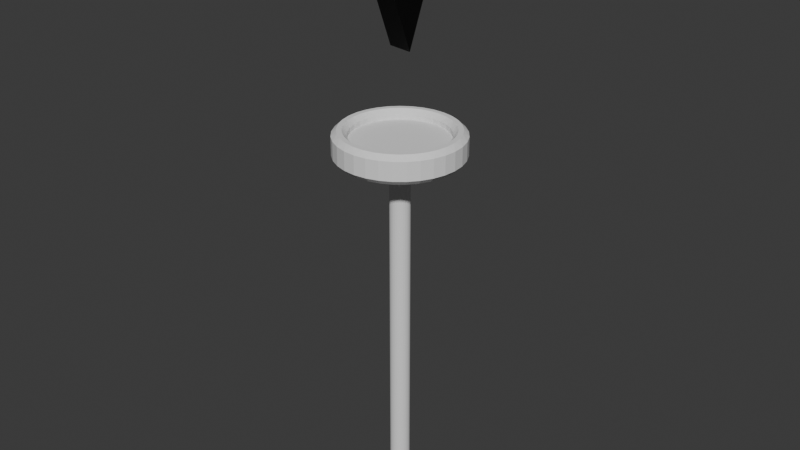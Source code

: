 # Source: diamond_sign.blend  (saved by Blender 4.0.36; exported with 4.5.12 LTS)
import bpy
from mathutils import Matrix  # noqa: F401  (used for matrix-valued properties, if any)

bpy.ops.wm.read_factory_settings(use_empty=True)
scene = bpy.context.scene
scene.name = 'Scene'

# ---- collections
col_collection = bpy.data.collections.new('Collection'); scene.collection.children.link(col_collection)

# ---- materials (node trees are filled in below, after node groups)
mat_material_001 = bpy.data.materials.new('Material.001')
mat_material_001.use_transparent_shadow = False

# ---- material node trees
mat_material_001.use_nodes = True; mat_material_001.node_tree.nodes.clear()
_N = mat_material_001.node_tree.nodes; _L = mat_material_001.node_tree.links
n0 = _N.new('ShaderNodeBsdfPrincipled'); n0.name = 'Principled BSDF'; n0.location = (10, 300)
n0.inputs[0].default_value = (0.0, 0.0, 0.0, 1.0)
n0.inputs[3].default_value = 1.45
n1 = _N.new('ShaderNodeOutputMaterial'); n1.name = 'Material Output'; n1.location = (300, 300)
_L.new(n0.outputs[0], n1.inputs[0])
n1.is_active_output = True

# ---- world
world_world = bpy.data.worlds.new('World'); scene.world = world_world
world_world.use_nodes = True; world_world.node_tree.nodes.clear()
_N = world_world.node_tree.nodes; _L = world_world.node_tree.links
n0 = _N.new('ShaderNodeOutputWorld'); n0.name = 'World Output'; n0.location = (300, 300)
n1 = _N.new('ShaderNodeBackground'); n1.name = 'Background'; n1.location = (10, 300)
n1.inputs[0].default_value = (0.05088, 0.05088, 0.05088, 1.0)
_L.new(n1.outputs[0], n0.inputs[0])
n0.is_active_output = True
world_world.color = (0.05088, 0.05088, 0.05088)
world_world.use_sun_shadow = False
world_world.sun_shadow_jitter_overblur = 0.0

# ---- meshes
me_cylinder = bpy.data.meshes.new('Cylinder')
me_cylinder.from_pydata([(0.0, 1.0, -1.678), (0.0, 1.0, 37.29), (0.1951, 0.9808, -1.678), (0.1951, 0.9808, 37.29), (0.3827, 0.9239, -1.678), (0.3827, 0.9239, 37.29), (0.5556, 0.8315, -1.678), (0.5556, 0.8315, 37.29), (0.7071, 0.7071, -1.678), (0.7071, 0.7071, 37.29), (0.8315, 0.5556, -1.678), (0.8315, 0.5556, 37.29), (0.9239, 0.3827, -1.678), (0.9239, 0.3827, 37.29), (0.9808, 0.1951, -1.678), (0.9808, 0.1951, 37.29), (1.0, 0.0, -1.678), (1.0, 0.0, 37.29), (0.9808, -0.1951, -1.678), (0.9808, -0.1951, 37.29), (0.9239, -0.3827, -1.678), (0.9239, -0.3827, 37.29), (0.8315, -0.5556, -1.678), (0.8315, -0.5556, 37.29), (0.7071, -0.7071, -1.678), (0.7071, -0.7071, 37.29), (0.5556, -0.8315, -1.678), (0.5556, -0.8315, 37.29), (0.3827, -0.9239, -1.678), (0.3827, -0.9239, 37.29), (0.1951, -0.9808, -1.678), (0.1951, -0.9808, 37.29), (0.0, -1.0, -1.678), (0.0, -1.0, 37.29), (-0.1951, -0.9808, -1.678), (-0.1951, -0.9808, 37.29), (-0.3827, -0.9239, -1.678), (-0.3827, -0.9239, 37.29), (-0.5556, -0.8315, -1.678), (-0.5556, -0.8315, 37.29), (-0.7071, -0.7071, -1.678), (-0.7071, -0.7071, 37.29), (-0.8315, -0.5556, -1.678), (-0.8315, -0.5556, 37.29), (-0.9239, -0.3827, -1.678), (-0.9239, -0.3827, 37.29), (-0.9808, -0.1951, -1.678), (-0.9808, -0.1951, 37.29), (-1.0, 0.0, -1.678), (-1.0, 0.0, 37.29), (-0.9808, 0.1951, -1.678), (-0.9808, 0.1951, 37.29), (-0.9239, 0.3827, -1.678), (-0.9239, 0.3827, 37.29), (-0.8315, 0.5556, -1.678), (-0.8315, 0.5556, 37.29), (-0.7071, 0.7071, -1.678), (-0.7071, 0.7071, 37.29), (-0.5556, 0.8315, -1.678), (-0.5556, 0.8315, 37.29), (-0.3827, 0.9239, -1.678), (-0.3827, 0.9239, 37.29), (-0.1951, 0.9808, -1.678), (-0.1951, 0.9808, 37.29), (1.539e-08, 6.248, 36.41), (1.219, 6.128, 36.41), (2.391, 5.772, 36.41), (3.471, 5.195, 36.41), (4.418, 4.418, 36.41), (5.195, 3.471, 36.41), (5.772, 2.391, 36.41), (6.128, 1.219, 36.41), (6.248, -4.924e-09, 36.41), (6.128, -1.219, 36.41), (5.772, -2.391, 36.41), (5.195, -3.471, 36.41), (4.418, -4.418, 36.41), (3.471, -5.195, 36.41), (2.391, -5.772, 36.41), (1.219, -6.128, 36.41), (1.539e-08, -6.248, 36.41), (-1.219, -6.128, 36.41), (-2.391, -5.772, 36.41), (-3.471, -5.195, 36.41), (-4.418, -4.418, 36.41), (-5.195, -3.471, 36.41), (-5.772, -2.391, 36.41), (-6.128, -1.219, 36.41), (-6.248, -4.924e-09, 36.41), (-6.128, 1.219, 36.41), (-5.772, 2.391, 36.41), (-5.195, 3.471, 36.41), (-4.418, 4.418, 36.41), (-3.471, 5.195, 36.41), (-2.391, 5.772, 36.41), (-1.219, 6.128, 36.41), (1.881e-08, 5.763, 35.92), (1.124, 5.652, 35.92), (2.205, 5.324, 35.92), (3.201, 4.791, 35.92), (4.075, 4.075, 35.92), (4.791, 3.201, 35.92), (5.324, 2.205, 35.92), (5.652, 1.124, 35.92), (5.763, -9.832e-09, 35.92), (5.652, -1.124, 35.92), (5.324, -2.205, 35.92), (4.791, -3.201, 35.92), (4.075, -4.075, 35.92), (3.201, -4.791, 35.92), (2.205, -5.324, 35.92), (1.124, -5.652, 35.92), (1.148e-08, -5.763, 35.92), (-1.124, -5.652, 35.92), (-2.205, -5.324, 35.92), (-3.201, -4.791, 35.92), (-4.075, -4.075, 35.92), (-4.791, -3.201, 35.92), (-5.324, -2.205, 35.92), (-5.652, -1.124, 35.92), (-5.763, -2.502e-09, 35.92), (-5.652, 1.124, 35.92), (-5.324, 2.205, 35.92), (-4.791, 3.201, 35.92), (-4.075, 4.075, 35.92), (-3.201, 4.791, 35.92), (-2.205, 5.324, 35.92), (-1.124, 5.652, 35.92), (2.608e-08, 3.962, 35.42), (2.484e-08, 5.099, 35.65), (0.773, 3.886, 35.42), (0.9948, 5.001, 35.65), (1.516, 3.661, 35.42), (1.951, 4.711, 35.65), (2.201, 3.294, 35.42), (2.833, 4.24, 35.65), (2.802, 2.802, 35.42), (3.606, 3.606, 35.65), (3.294, 2.201, 35.42), (4.24, 2.833, 35.65), (3.661, 1.516, 35.42), (4.711, 1.951, 35.65), (3.886, 0.773, 35.42), (5.001, 0.9948, 35.65), (3.962, -1.863e-08, 35.42), (5.099, -1.67e-08, 35.65), (3.886, -0.773, 35.42), (5.001, -0.9948, 35.65), (3.661, -1.516, 35.42), (4.711, -1.951, 35.65), (3.294, -2.201, 35.42), (4.24, -2.833, 35.65), (2.802, -2.802, 35.42), (3.606, -3.606, 35.65), (2.201, -3.294, 35.42), (2.833, -4.24, 35.65), (1.516, -3.661, 35.42), (1.951, -4.711, 35.65), (0.773, -3.886, 35.42), (0.9948, -5.001, 35.65), (3.725e-09, -3.962, 35.42), (5.183e-09, -5.099, 35.65), (-0.773, -3.886, 35.42), (-0.9948, -5.001, 35.65), (-1.516, -3.661, 35.42), (-1.951, -4.711, 35.65), (-2.201, -3.294, 35.42), (-2.833, -4.24, 35.65), (-2.802, -2.802, 35.42), (-3.606, -3.606, 35.65), (-3.294, -2.201, 35.42), (-4.24, -2.833, 35.65), (-3.661, -1.516, 35.42), (-4.711, -1.951, 35.65), (-3.886, -0.773, 35.42), (-5.001, -0.9948, 35.65), (-3.962, 3.725e-09, 35.42), (-5.099, 2.958e-09, 35.65), (-3.886, 0.773, 35.42), (-5.001, 0.9948, 35.65), (-3.661, 1.516, 35.42), (-4.711, 1.951, 35.65), (-3.294, 2.201, 35.42), (-4.24, 2.833, 35.65), (-2.802, 2.802, 35.42), (-3.606, 3.606, 35.65), (-2.201, 3.294, 35.42), (-2.833, 4.24, 35.65), (-1.516, 3.661, 35.42), (-1.951, 4.711, 35.65), (-0.773, 3.886, 35.42), (-0.9948, 5.001, 35.65), (0.9339, 4.695, 37.79), (1.539e-08, 4.787, 37.79), (1.832, 4.423, 37.79), (2.66, 3.98, 37.79), (3.385, 3.385, 37.79), (3.98, 2.66, 37.79), (4.423, 1.832, 37.79), (4.695, 0.9339, 37.79), (4.787, -4.924e-09, 37.79), (4.695, -0.9339, 37.79), (4.423, -1.832, 37.79), (3.98, -2.66, 37.79), (3.385, -3.385, 37.79), (2.66, -3.98, 37.79), (1.832, -4.423, 37.79), (0.9339, -4.695, 37.79), (1.539e-08, -4.787, 37.79), (-0.9339, -4.695, 37.79), (-1.832, -4.423, 37.79), (-2.66, -3.98, 37.79), (-3.385, -3.385, 37.79), (-3.98, -2.66, 37.79), (-4.423, -1.832, 37.79), (-4.695, -0.9339, 37.79), (-4.787, -4.924e-09, 37.79), (-4.695, 0.9339, 37.79), (-4.423, 1.832, 37.79), (-3.98, 2.66, 37.79), (-3.385, 3.385, 37.79), (-2.66, 3.98, 37.79), (-1.832, 4.423, 37.79), (-0.9339, 4.695, 37.79), (0.4796, 5.222, 38.75), (-0.4796, 5.222, 38.75), (1.539e-08, 4.787, 38.27), (0.9339, 4.695, 38.27), (1.489, 5.028, 38.75), (0.5483, 5.215, 38.75), (1.832, 4.423, 38.27), (2.441, 4.641, 38.75), (1.555, 5.008, 38.75), (2.66, 3.98, 38.27), (3.3, 4.075, 38.75), (2.502, 4.608, 38.75), (3.385, 3.385, 38.27), (4.032, 3.353, 38.75), (3.353, 4.032, 38.75), (3.98, 2.66, 38.27), (4.608, 2.502, 38.75), (4.075, 3.3, 38.75), (4.423, 1.832, 38.27), (5.008, 1.555, 38.75), (4.641, 2.441, 38.75), (4.695, 0.9339, 38.27), (5.215, 0.5483, 38.75), (5.028, 1.489, 38.75), (4.787, -4.924e-09, 38.27), (5.222, -0.4796, 38.75), (5.222, 0.4796, 38.75), (4.695, -0.9339, 38.27), (5.028, -1.489, 38.75), (5.215, -0.5483, 38.75), (4.423, -1.832, 38.27), (4.641, -2.441, 38.75), (5.008, -1.555, 38.75), (3.98, -2.66, 38.27), (4.075, -3.3, 38.75), (4.608, -2.502, 38.75), (3.385, -3.385, 38.27), (3.353, -4.032, 38.75), (4.032, -3.353, 38.75), (2.66, -3.98, 38.27), (2.502, -4.608, 38.75), (3.3, -4.075, 38.75), (1.832, -4.423, 38.27), (1.555, -5.008, 38.75), (2.441, -4.641, 38.75), (0.9339, -4.695, 38.27), (0.5483, -5.215, 38.75), (1.489, -5.028, 38.75), (1.539e-08, -4.787, 38.27), (-0.4796, -5.222, 38.75), (0.4796, -5.222, 38.75), (-0.9339, -4.695, 38.27), (-1.489, -5.028, 38.75), (-0.5483, -5.215, 38.75), (-1.832, -4.423, 38.27), (-2.441, -4.641, 38.75), (-1.555, -5.008, 38.75), (-2.66, -3.98, 38.27), (-3.3, -4.075, 38.75), (-2.502, -4.608, 38.75), (-3.385, -3.385, 38.27), (-4.032, -3.353, 38.75), (-3.353, -4.032, 38.75), (-3.98, -2.66, 38.27), (-4.608, -2.502, 38.75), (-4.075, -3.3, 38.75), (-4.423, -1.832, 38.27), (-5.008, -1.555, 38.75), (-4.641, -2.441, 38.75), (-4.695, -0.9339, 38.27), (-5.215, -0.5483, 38.75), (-5.028, -1.489, 38.75), (-4.787, -4.924e-09, 38.27), (-5.222, 0.4796, 38.75), (-5.222, -0.4796, 38.75), (-4.695, 0.9339, 38.27), (-5.028, 1.489, 38.75), (-5.215, 0.5483, 38.75), (-4.423, 1.832, 38.27), (-4.641, 2.441, 38.75), (-5.008, 1.555, 38.75), (-3.98, 2.66, 38.27), (-4.075, 3.3, 38.75), (-4.608, 2.502, 38.75), (-3.385, 3.385, 38.27), (-3.353, 4.032, 38.75), (-4.032, 3.353, 38.75), (-2.66, 3.98, 38.27), (-2.502, 4.608, 38.75), (-3.3, 4.075, 38.75), (-1.832, 4.423, 38.27), (-1.555, 5.008, 38.75), (-2.441, 4.641, 38.75), (-0.9339, 4.695, 38.27), (-0.5483, 5.215, 38.75), (-1.489, 5.028, 38.75), (0.6452, 5.702, 38.75), (1.586, 5.515, 38.75), (1.219, 6.128, 38.27), (0.4796, 5.718, 38.75), (1.539e-08, 6.248, 38.27), (-0.4796, 5.718, 38.75), (1.745, 5.467, 38.75), (2.631, 5.1, 38.75), (2.391, 5.772, 38.27), (2.778, 5.021, 38.75), (3.576, 4.488, 38.75), (3.471, 5.195, 38.27), (3.704, 4.383, 38.75), (4.383, 3.704, 38.75), (4.418, 4.418, 38.27), (4.488, 3.576, 38.75), (5.021, 2.778, 38.75), (5.195, 3.471, 38.27), (5.1, 2.631, 38.75), (5.467, 1.745, 38.75), (5.772, 2.391, 38.27), (5.515, 1.586, 38.75), (5.702, 0.6452, 38.75), (6.128, 1.219, 38.27), (5.718, 0.4796, 38.75), (5.718, -0.4796, 38.75), (6.248, -4.924e-09, 38.27), (5.702, -0.6452, 38.75), (5.515, -1.586, 38.75), (6.128, -1.219, 38.27), (5.467, -1.745, 38.75), (5.1, -2.631, 38.75), (5.772, -2.391, 38.27), (5.021, -2.778, 38.75), (4.488, -3.576, 38.75), (5.195, -3.471, 38.27), (4.383, -3.704, 38.75), (3.704, -4.383, 38.75), (4.418, -4.418, 38.27), (3.576, -4.488, 38.75), (2.778, -5.021, 38.75), (3.471, -5.195, 38.27), (2.631, -5.1, 38.75), (1.745, -5.467, 38.75), (2.391, -5.772, 38.27), (1.586, -5.515, 38.75), (0.6452, -5.702, 38.75), (1.219, -6.128, 38.27), (0.4796, -5.718, 38.75), (-0.4796, -5.718, 38.75), (1.539e-08, -6.248, 38.27), (-0.6452, -5.702, 38.75), (-1.586, -5.515, 38.75), (-1.219, -6.128, 38.27), (-1.745, -5.467, 38.75), (-2.631, -5.1, 38.75), (-2.391, -5.772, 38.27), (-2.778, -5.021, 38.75), (-3.576, -4.488, 38.75), (-3.471, -5.195, 38.27), (-3.704, -4.383, 38.75), (-4.383, -3.704, 38.75), (-4.418, -4.418, 38.27), (-4.488, -3.576, 38.75), (-5.021, -2.778, 38.75), (-5.195, -3.471, 38.27), (-5.1, -2.631, 38.75), (-5.467, -1.745, 38.75), (-5.772, -2.391, 38.27), (-5.515, -1.586, 38.75), (-5.702, -0.6452, 38.75), (-6.128, -1.219, 38.27), (-5.718, -0.4796, 38.75), (-5.718, 0.4796, 38.75), (-6.248, -4.924e-09, 38.27), (-5.702, 0.6452, 38.75), (-5.515, 1.586, 38.75), (-6.128, 1.219, 38.27), (-5.467, 1.745, 38.75), (-5.1, 2.631, 38.75), (-5.772, 2.391, 38.27), (-5.021, 2.778, 38.75), (-4.488, 3.576, 38.75), (-5.195, 3.471, 38.27), (-4.383, 3.704, 38.75), (-3.704, 4.383, 38.75), (-4.418, 4.418, 38.27), (-3.576, 4.488, 38.75), (-2.778, 5.021, 38.75), (-3.471, 5.195, 38.27), (-2.631, 5.1, 38.75), (-1.745, 5.467, 38.75), (-2.391, 5.772, 38.27), (-1.586, 5.515, 38.75), (-0.6452, 5.702, 38.75), (-1.219, 6.128, 38.27)], [], [(0, 1, 3, 2), (2, 3, 5, 4), (4, 5, 7, 6), (6, 7, 9, 8), (8, 9, 11, 10), (10, 11, 13, 12), (12, 13, 15, 14), (14, 15, 17, 16), (16, 17, 19, 18), (18, 19, 21, 20), (20, 21, 23, 22), (22, 23, 25, 24), (24, 25, 27, 26), (26, 27, 29, 28), (28, 29, 31, 30), (30, 31, 33, 32), (32, 33, 35, 34), (34, 35, 37, 36), (36, 37, 39, 38), (38, 39, 41, 40), (40, 41, 43, 42), (42, 43, 45, 44), (44, 45, 47, 46), (46, 47, 49, 48), (48, 49, 51, 50), (50, 51, 53, 52), (52, 53, 55, 54), (54, 55, 57, 56), (56, 57, 59, 58), (58, 59, 61, 60), (3, 1, 63, 61, 59, 57, 55, 53, 51, 49, 47, 45, 43, 41, 39, 37, 35, 33, 31, 29, 27, 25, 23, 21, 19, 17, 15, 13, 11, 9, 7, 5), (60, 61, 63, 62), (62, 63, 1, 0), (0, 2, 4, 6, 8, 10, 12, 14, 16, 18, 20, 22, 24, 26, 28, 30, 32, 34, 36, 38, 40, 42, 44, 46, 48, 50, 52, 54, 56, 58, 60, 62), (66, 328, 331, 67), (67, 331, 334, 68), (68, 334, 337, 69), (69, 337, 340, 70), (70, 340, 343, 71), (71, 343, 346, 72), (72, 346, 349, 73), (73, 349, 352, 74), (74, 352, 355, 75), (75, 355, 358, 76), (76, 358, 361, 77), (77, 361, 364, 78), (78, 364, 367, 79), (79, 367, 370, 80), (80, 370, 373, 81), (81, 373, 376, 82), (82, 376, 379, 83), (83, 379, 382, 84), (84, 382, 385, 85), (85, 385, 388, 86), (86, 388, 391, 87), (87, 391, 394, 88), (88, 394, 397, 89), (89, 397, 400, 90), (90, 400, 403, 91), (91, 403, 406, 92), (92, 406, 409, 93), (93, 409, 412, 94), (94, 412, 415, 95), (269, 266, 206, 207), (95, 415, 324, 64), (65, 322, 328, 66), (133, 131, 97, 98), (66, 67, 99, 98), (67, 68, 100, 99), (68, 69, 101, 100), (69, 70, 102, 101), (70, 71, 103, 102), (71, 72, 104, 103), (72, 73, 105, 104), (73, 74, 106, 105), (74, 75, 107, 106), (75, 76, 108, 107), (76, 77, 109, 108), (77, 78, 110, 109), (78, 79, 111, 110), (79, 80, 112, 111), (80, 81, 113, 112), (81, 82, 114, 113), (82, 83, 115, 114), (83, 84, 116, 115), (84, 85, 117, 116), (85, 86, 118, 117), (86, 87, 119, 118), (87, 88, 120, 119), (88, 89, 121, 120), (89, 90, 122, 121), (90, 91, 123, 122), (91, 92, 124, 123), (92, 93, 125, 124), (93, 94, 126, 125), (94, 95, 127, 126), (64, 65, 97, 96), (65, 66, 98, 97), (129, 191, 127, 96), (135, 133, 98, 99), (137, 135, 99, 100), (139, 137, 100, 101), (141, 139, 101, 102), (143, 141, 102, 103), (145, 143, 103, 104), (147, 145, 104, 105), (149, 147, 105, 106), (151, 149, 106, 107), (153, 151, 107, 108), (155, 153, 108, 109), (157, 155, 109, 110), (159, 157, 110, 111), (161, 159, 111, 112), (163, 161, 112, 113), (165, 163, 113, 114), (167, 165, 114, 115), (169, 167, 115, 116), (171, 169, 116, 117), (173, 171, 117, 118), (175, 173, 118, 119), (177, 175, 119, 120), (179, 177, 120, 121), (181, 179, 121, 122), (183, 181, 122, 123), (185, 183, 123, 124), (187, 185, 124, 125), (189, 187, 125, 126), (191, 189, 126, 127), (128, 130, 132, 134, 136, 138, 140, 142, 144, 146, 148, 150, 152, 154, 156, 158, 160, 162, 164, 166, 168, 170, 172, 174, 176, 178, 180, 182, 184, 186, 188, 190), (95, 64, 96, 127), (130, 128, 129, 131), (132, 130, 131, 133), (134, 132, 133, 135), (136, 134, 135, 137), (138, 136, 137, 139), (140, 138, 139, 141), (142, 140, 141, 143), (144, 142, 143, 145), (146, 144, 145, 147), (148, 146, 147, 149), (150, 148, 149, 151), (152, 150, 151, 153), (154, 152, 153, 155), (156, 154, 155, 157), (158, 156, 157, 159), (160, 158, 159, 161), (162, 160, 161, 163), (164, 162, 163, 165), (166, 164, 165, 167), (168, 166, 167, 169), (170, 168, 169, 171), (172, 170, 171, 173), (174, 172, 173, 175), (176, 174, 175, 177), (178, 176, 177, 179), (180, 178, 179, 181), (182, 180, 181, 183), (184, 182, 183, 185), (186, 184, 185, 187), (188, 186, 187, 189), (190, 188, 189, 191), (128, 190, 191, 129), (131, 129, 96, 97), (226, 317, 223, 193), (233, 230, 194, 195), (236, 233, 195, 196), (239, 236, 196, 197), (242, 239, 197, 198), (245, 242, 198, 199), (248, 245, 199, 200), (251, 248, 200, 201), (254, 251, 201, 202), (257, 254, 202, 203), (260, 257, 203, 204), (263, 260, 204, 205), (264, 268, 362, 360), (266, 263, 205, 206), (272, 269, 207, 208), (275, 272, 208, 209), (278, 275, 209, 210), (281, 278, 210, 211), (284, 281, 211, 212), (287, 284, 212, 213), (290, 287, 213, 214), (293, 290, 214, 215), (296, 293, 215, 216), (299, 296, 216, 217), (302, 299, 217, 218), (305, 302, 218, 219), (308, 305, 219, 220), (311, 308, 220, 221), (314, 311, 221, 222), (317, 314, 222, 223), (64, 324, 322, 65), (230, 227, 192, 194), (192, 193, 223, 222, 221, 220, 219, 218, 217, 216, 215, 214, 213, 212, 211, 210, 209, 208, 207, 206, 205, 204, 203, 202, 201, 200, 199, 198, 197, 196, 195, 194), (224, 229, 320, 323), (306, 310, 404, 402), (267, 271, 365, 363), (228, 232, 326, 321), (309, 313, 407, 405), (270, 274, 368, 366), (231, 235, 329, 327), (312, 316, 410, 408), (273, 277, 371, 369), (234, 238, 332, 330), (315, 319, 413, 411), (276, 280, 374, 372), (237, 241, 335, 333), (318, 225, 325, 414), (279, 283, 377, 375), (240, 244, 338, 336), (282, 286, 380, 378), (243, 247, 341, 339), (285, 289, 383, 381), (246, 250, 344, 342), (288, 292, 386, 384), (249, 253, 347, 345), (291, 295, 389, 387), (252, 256, 350, 348), (294, 298, 392, 390), (255, 259, 353, 351), (297, 301, 395, 393), (258, 262, 356, 354), (300, 304, 398, 396), (261, 265, 359, 357), (303, 307, 401, 399), (224, 225, 226), (227, 228, 229), (230, 231, 232), (233, 234, 235), (236, 237, 238), (239, 240, 241), (242, 243, 244), (245, 246, 247), (248, 249, 250), (251, 252, 253), (254, 255, 256), (257, 258, 259), (260, 261, 262), (263, 264, 265), (266, 267, 268), (269, 270, 271), (272, 273, 274), (275, 276, 277), (278, 279, 280), (281, 282, 283), (284, 285, 286), (287, 288, 289), (290, 291, 292), (293, 294, 295), (296, 297, 298), (299, 300, 301), (302, 303, 304), (305, 306, 307), (308, 309, 310), (311, 312, 313), (314, 315, 316), (317, 318, 319), (320, 321, 322), (323, 324, 325), (326, 327, 328), (329, 330, 331), (332, 333, 334), (335, 336, 337), (338, 339, 340), (341, 342, 343), (344, 345, 346), (347, 348, 349), (350, 351, 352), (353, 354, 355), (356, 357, 358), (359, 360, 361), (362, 363, 364), (365, 366, 367), (368, 369, 370), (371, 372, 373), (374, 375, 376), (377, 378, 379), (380, 381, 382), (383, 384, 385), (386, 387, 388), (389, 390, 391), (392, 393, 394), (395, 396, 397), (398, 399, 400), (401, 402, 403), (404, 405, 406), (407, 408, 409), (410, 411, 412), (413, 414, 415), (322, 324, 323, 320), (328, 322, 321, 326), (331, 328, 327, 329), (334, 331, 330, 332), (337, 334, 333, 335), (340, 337, 336, 338), (343, 340, 339, 341), (346, 343, 342, 344), (349, 346, 345, 347), (352, 349, 348, 350), (355, 352, 351, 353), (358, 355, 354, 356), (361, 358, 357, 359), (364, 361, 360, 362), (367, 364, 363, 365), (370, 367, 366, 368), (373, 370, 369, 371), (376, 373, 372, 374), (379, 376, 375, 377), (382, 379, 378, 380), (385, 382, 381, 383), (388, 385, 384, 386), (391, 388, 387, 389), (394, 391, 390, 392), (397, 394, 393, 395), (400, 397, 396, 398), (403, 400, 399, 401), (406, 403, 402, 404), (409, 406, 405, 407), (412, 409, 408, 410), (415, 412, 411, 413), (324, 415, 414, 325), (229, 224, 226, 227), (232, 228, 227, 230), (235, 231, 230, 233), (238, 234, 233, 236), (241, 237, 236, 239), (244, 240, 239, 242), (247, 243, 242, 245), (250, 246, 245, 248), (253, 249, 248, 251), (256, 252, 251, 254), (259, 255, 254, 257), (262, 258, 257, 260), (265, 261, 260, 263), (268, 264, 263, 266), (271, 267, 266, 269), (274, 270, 269, 272), (277, 273, 272, 275), (280, 276, 275, 278), (283, 279, 278, 281), (286, 282, 281, 284), (289, 285, 284, 287), (292, 288, 287, 290), (295, 291, 290, 293), (298, 294, 293, 296), (301, 297, 296, 299), (304, 300, 299, 302), (307, 303, 302, 305), (310, 306, 305, 308), (313, 309, 308, 311), (316, 312, 311, 314), (319, 315, 314, 317), (225, 318, 317, 226), (325, 225, 224, 323), (228, 321, 320, 229), (231, 327, 326, 232), (234, 330, 329, 235), (237, 333, 332, 238), (240, 336, 335, 241), (243, 339, 338, 244), (246, 342, 341, 247), (249, 345, 344, 250), (252, 348, 347, 253), (255, 351, 350, 256), (258, 354, 353, 259), (261, 357, 356, 262), (264, 360, 359, 265), (267, 363, 362, 268), (270, 366, 365, 271), (273, 369, 368, 274), (276, 372, 371, 277), (279, 375, 374, 280), (282, 378, 377, 283), (285, 381, 380, 286), (288, 384, 383, 289), (291, 387, 386, 292), (294, 390, 389, 295), (297, 393, 392, 298), (300, 396, 395, 301), (303, 399, 398, 304), (306, 402, 401, 307), (309, 405, 404, 310), (312, 408, 407, 313), (315, 411, 410, 316), (318, 414, 413, 319), (227, 226, 193, 192)])
_uv = me_cylinder.uv_layers.new(name='UVMap')
_uv.uv.foreach_set('vector', [1.0, 0.5, 1.0, 1.0, 0.9688, 1.0, 0.9688, 0.5, 0.9688, 0.5, 0.9688, 1.0, 0.9375, 1.0, 0.9375, 0.5, 0.9375, 0.5, 0.9375, 1.0, 0.9062, 1.0, 0.9062, 0.5, 0.9062, 0.5, 0.9062, 1.0, 0.875, 1.0, 0.875, 0.5, 0.875, 0.5, 0.875, 1.0, 0.8438, 1.0, 0.8438, 0.5, 0.8438, 0.5, 0.8438, 1.0, 0.8125, 1.0, 0.8125, 0.5, 0.8125, 0.5, 0.8125, 1.0, 0.7812, 1.0, 0.7812, 0.5, 0.7812, 0.5, 0.7812, 1.0, 0.75, 1.0, 0.75, 0.5, 0.75, 0.5, 0.75, 1.0, 0.7188, 1.0, 0.7188, 0.5, 0.7188, 0.5, 0.7188, 1.0, 0.6875, 1.0, 0.6875, 0.5, 0.6875, 0.5, 0.6875, 1.0, 0.6562, 1.0, 0.6562, 0.5, 0.6562, 0.5, 0.6562, 1.0, 0.625, 1.0, 0.625, 0.5, 0.625, 0.5, 0.625, 1.0, 0.5938, 1.0, 0.5938, 0.5, 0.5938, 0.5, 0.5938, 1.0, 0.5625, 1.0, 0.5625, 0.5, 0.5625, 0.5, 0.5625, 1.0, 0.5312, 1.0, 0.5312, 0.5, 0.5312, 0.5, 0.5312, 1.0, 0.5, 1.0, 0.5, 0.5, 0.5, 0.5, 0.5, 1.0, 0.4688, 1.0, 0.4688, 0.5, 0.4688, 0.5, 0.4688, 1.0, 0.4375, 1.0, 0.4375, 0.5, 0.4375, 0.5, 0.4375, 1.0, 0.4062, 1.0, 0.4062, 0.5, 0.4062, 0.5, 0.4062, 1.0, 0.375, 1.0, 0.375, 0.5, 0.375, 0.5, 0.375, 1.0, 0.3438, 1.0, 0.3438, 0.5, 0.3438, 0.5, 0.3438, 1.0, 0.3125, 1.0, 0.3125, 0.5, 0.3125, 0.5, 0.3125, 1.0, 0.2812, 1.0, 0.2812, 0.5, 0.2812, 0.5, 0.2812, 1.0, 0.25, 1.0, 0.25, 0.5, 0.25, 0.5, 0.25, 1.0, 0.2188, 1.0, 0.2188, 0.5, 0.2188, 0.5, 0.2188, 1.0, 0.1875, 1.0, 0.1875, 0.5, 0.1875, 0.5, 0.1875, 1.0, 0.1562, 1.0, 0.1562, 0.5, 0.1562, 0.5, 0.1562, 1.0, 0.125, 1.0, 0.125, 0.5, 0.125, 0.5, 0.125, 1.0, 0.09375, 1.0, 0.09375, 0.5, 0.09375, 0.5, 0.09375, 1.0, 0.0625, 1.0, 0.0625, 0.5, 0.2968, 0.4854, 0.25, 0.49, 0.2032, 0.4854, 0.1582, 0.4717, 0.1167, 0.4496, 0.08029, 0.4197, 0.05045, 0.3833, 0.02827, 0.3418, 0.01461, 0.2968, 0.01, 0.25, 0.01461, 0.2032, 0.02827, 0.1582, 0.05045, 0.1167, 0.08029, 0.08029, 0.1167, 0.05045, 0.1582, 0.02827, 0.2032, 0.01461, 0.25, 0.01, 0.2968, 0.01461, 0.3418, 0.02827, 0.3833, 0.05045, 0.4197, 0.08029, 0.4496, 0.1167, 0.4717, 0.1582, 0.4854, 0.2032, 0.49, 0.25, 0.4854, 0.2968, 0.4717, 0.3418, 0.4496, 0.3833, 0.4197, 0.4197, 0.3833, 0.4496, 0.3418, 0.4717, 0.0625, 0.5, 0.0625, 1.0, 0.03125, 1.0, 0.03125, 0.5, 0.03125, 0.5, 0.03125, 1.0, 0.0, 1.0, 0.0, 0.5, 0.75, 0.49, 0.7968, 0.4854, 0.8418, 0.4717, 0.8833, 0.4496, 0.9197, 0.4197, 0.9496, 0.3833, 0.9717, 0.3418, 0.9854, 0.2968, 0.99, 0.25, 0.9854, 0.2032, 0.9717, 0.1582, 0.9496, 0.1167, 0.9197, 0.08029, 0.8833, 0.05045, 0.8418, 0.02827, 0.7968, 0.01461, 0.75, 0.01, 0.7032, 0.01461, 0.6582, 0.02827, 0.6167, 0.05045, 0.5803, 0.08029, 0.5504, 0.1167, 0.5283, 0.1582, 0.5146, 0.2032, 0.51, 0.25, 0.5146, 0.2968, 0.5283, 0.3418, 0.5504, 0.3833, 0.5803, 0.4197, 0.6167, 0.4496, 0.6582, 0.4717, 0.7032, 0.4854, 0.9375, 0.6195, 0.9375, 0.9222, 0.9062, 0.9222, 0.9062, 0.6195, 0.9062, 0.6195, 0.9062, 0.9222, 0.875, 0.9222, 0.875, 0.6195, 0.875, 0.6195, 0.875, 0.9222, 0.8438, 0.9222, 0.8438, 0.6195, 0.8437, 0.6195, 0.8438, 0.9222, 0.8125, 0.9222, 0.8125, 0.6195, 0.8125, 0.6195, 0.8125, 0.9222, 0.7812, 0.9222, 0.7812, 0.6195, 0.7812, 0.6195, 0.7812, 0.9222, 0.75, 0.9222, 0.75, 0.6195, 0.75, 0.6195, 0.75, 0.9222, 0.7188, 0.9222, 0.7188, 0.6195, 0.7188, 0.6195, 0.7188, 0.9222, 0.6875, 0.9222, 0.6875, 0.6195, 0.6875, 0.6195, 0.6875, 0.9222, 0.6562, 0.9222, 0.6562, 0.6195, 0.6562, 0.6195, 0.6562, 0.9222, 0.625, 0.9222, 0.625, 0.6195, 0.625, 0.6195, 0.625, 0.9222, 0.5938, 0.9222, 0.5938, 0.6195, 0.5938, 0.6195, 0.5938, 0.9222, 0.5625, 0.9222, 0.5625, 0.6195, 0.5625, 0.6195, 0.5625, 0.9222, 0.5312, 0.9222, 0.5312, 0.6195, 0.5312, 0.6195, 0.5312, 0.9222, 0.5, 0.9222, 0.5, 0.6195, 0.5, 0.6195, 0.5, 0.9222, 0.4688, 0.9222, 0.4688, 0.6195, 0.4688, 0.6195, 0.4688, 0.9222, 0.4375, 0.9222, 0.4375, 0.6195, 0.4375, 0.6195, 0.4375, 0.9222, 0.4062, 0.9222, 0.4062, 0.6195, 0.4062, 0.6195, 0.4062, 0.9222, 0.375, 0.9222, 0.375, 0.6195, 0.375, 0.6195, 0.375, 0.9222, 0.3438, 0.9222, 0.3438, 0.6195, 0.3438, 0.6195, 0.3438, 0.9222, 0.3125, 0.9222, 0.3125, 0.6195, 0.3125, 0.6195, 0.3125, 0.9222, 0.2812, 0.9222, 0.2812, 0.6195, 0.2812, 0.6195, 0.2812, 0.9222, 0.25, 0.9222, 0.25, 0.6195, 0.25, 0.6195, 0.25, 0.9222, 0.2188, 0.9222, 0.2188, 0.6195, 0.2188, 0.6195, 0.2188, 0.9222, 0.1875, 0.9222, 0.1875, 0.6195, 0.1875, 0.6195, 0.1875, 0.9222, 0.1562, 0.9222, 0.1562, 0.6195, 0.1562, 0.6195, 0.1562, 0.9222, 0.125, 0.9222, 0.125, 0.6195, 0.125, 0.6195, 0.125, 0.9222, 0.09375, 0.9222, 0.09375, 0.6195, 0.09375, 0.6195, 0.09375, 0.9222, 0.0625, 0.9222, 0.0625, 0.6195, 0.0625, 0.6195, 0.0625, 0.9222, 0.03125, 0.9222, 0.03125, 0.6195, 0.2859, 0.06964, 0.3204, 0.08011, 0.3204, 0.08011, 0.2859, 0.06964, 0.03125, 0.6195, 0.03125, 0.9222, 0.0, 0.9222, 0.0, 0.6195, 0.9688, 0.6195, 0.9688, 0.9222, 0.9375, 0.9222, 0.9375, 0.6195, 0.9404, 0.5274, 0.9659, 0.5274, 0.9675, 0.5607, 0.9387, 0.5607, 0.9375, 0.6195, 0.9062, 0.6195, 0.9075, 0.5607, 0.9363, 0.5607, 0.9062, 0.6195, 0.875, 0.6195, 0.8762, 0.5607, 0.905, 0.5607, 0.875, 0.6195, 0.8438, 0.6195, 0.845, 0.5607, 0.8738, 0.5607, 0.8437, 0.6195, 0.8125, 0.6195, 0.8137, 0.5607, 0.8425, 0.5607, 0.8125, 0.6195, 0.7812, 0.6195, 0.7825, 0.5607, 0.8113, 0.5607, 0.7812, 0.6195, 0.75, 0.6195, 0.7512, 0.5607, 0.78, 0.5607, 0.75, 0.6195, 0.7188, 0.6195, 0.72, 0.5607, 0.7488, 0.5607, 0.7188, 0.6195, 0.6875, 0.6195, 0.6887, 0.5607, 0.7175, 0.5607, 0.6875, 0.6195, 0.6562, 0.6195, 0.6575, 0.5607, 0.6863, 0.5607, 0.6562, 0.6195, 0.625, 0.6195, 0.6262, 0.5607, 0.655, 0.5607, 0.625, 0.6195, 0.5938, 0.6195, 0.595, 0.5607, 0.6238, 0.5607, 0.5938, 0.6195, 0.5625, 0.6195, 0.5637, 0.5607, 0.5925, 0.5607, 0.5625, 0.6195, 0.5312, 0.6195, 0.5325, 0.5607, 0.5613, 0.5607, 0.5312, 0.6195, 0.5, 0.6195, 0.5012, 0.5607, 0.53, 0.5607, 0.5, 0.6195, 0.4688, 0.6195, 0.47, 0.5607, 0.4988, 0.5607, 0.4688, 0.6195, 0.4375, 0.6195, 0.4387, 0.5607, 0.4675, 0.5607, 0.4375, 0.6195, 0.4062, 0.6195, 0.4075, 0.5607, 0.4363, 0.5607, 0.4062, 0.6195, 0.375, 0.6195, 0.3762, 0.5607, 0.405, 0.5607, 0.375, 0.6195, 0.3438, 0.6195, 0.345, 0.5607, 0.3738, 0.5607, 0.3438, 0.6195, 0.3125, 0.6195, 0.3137, 0.5607, 0.3425, 0.5607, 0.3125, 0.6195, 0.2812, 0.6195, 0.2825, 0.5607, 0.3113, 0.5607, 0.2812, 0.6195, 0.25, 0.6195, 0.2512, 0.5607, 0.28, 0.5607, 0.25, 0.6195, 0.2188, 0.6195, 0.22, 0.5607, 0.2488, 0.5607, 0.2188, 0.6195, 0.1875, 0.6195, 0.1887, 0.5607, 0.2175, 0.5607, 0.1875, 0.6195, 0.1562, 0.6195, 0.1575, 0.5607, 0.1863, 0.5607, 0.1562, 0.6195, 0.125, 0.6195, 0.1262, 0.5607, 0.155, 0.5607, 0.125, 0.6195, 0.09375, 0.6195, 0.09496, 0.5607, 0.1238, 0.5607, 0.09375, 0.6195, 0.0625, 0.6195, 0.06371, 0.5607, 0.09254, 0.5607, 0.0625, 0.6195, 0.03125, 0.6195, 0.03246, 0.5607, 0.06129, 0.5607, 1.0, 0.6195, 0.9688, 0.6195, 0.97, 0.5607, 0.9988, 0.5607, 0.9688, 0.6195, 0.9375, 0.6195, 0.9387, 0.5607, 0.9675, 0.5607, 0.002873, 0.5274, 0.02838, 0.5274, 0.03004, 0.5607, 0.001213, 0.5607, 0.9091, 0.5274, 0.9346, 0.5274, 0.9363, 0.5607, 0.9075, 0.5607, 0.8779, 0.5274, 0.9034, 0.5274, 0.905, 0.5607, 0.8762, 0.5607, 0.8466, 0.5274, 0.8721, 0.5274, 0.8738, 0.5607, 0.845, 0.5607, 0.8154, 0.5274, 0.8409, 0.5274, 0.8425, 0.5607, 0.8137, 0.5607, 0.7841, 0.5274, 0.8096, 0.5274, 0.8113, 0.5607, 0.7825, 0.5607, 0.7529, 0.5274, 0.7784, 0.5274, 0.78, 0.5607, 0.7512, 0.5607, 0.7216, 0.5274, 0.7471, 0.5274, 0.7488, 0.5607, 0.72, 0.5607, 0.6904, 0.5274, 0.7159, 0.5274, 0.7175, 0.5607, 0.6887, 0.5607, 0.6591, 0.5274, 0.6846, 0.5274, 0.6863, 0.5607, 0.6575, 0.5607, 0.6279, 0.5274, 0.6534, 0.5274, 0.655, 0.5607, 0.6262, 0.5607, 0.5966, 0.5274, 0.6221, 0.5274, 0.6238, 0.5607, 0.595, 0.5607, 0.5654, 0.5274, 0.5909, 0.5274, 0.5925, 0.5607, 0.5637, 0.5607, 0.5341, 0.5274, 0.5596, 0.5274, 0.5613, 0.5607, 0.5325, 0.5607, 0.5029, 0.5274, 0.5284, 0.5274, 0.53, 0.5607, 0.5012, 0.5607, 0.4716, 0.5274, 0.4971, 0.5274, 0.4988, 0.5607, 0.47, 0.5607, 0.4404, 0.5274, 0.4659, 0.5274, 0.4675, 0.5607, 0.4387, 0.5607, 0.4091, 0.5274, 0.4346, 0.5274, 0.4363, 0.5607, 0.4075, 0.5607, 0.3779, 0.5274, 0.4034, 0.5274, 0.405, 0.5607, 0.3762, 0.5607, 0.3466, 0.5274, 0.3721, 0.5274, 0.3738, 0.5607, 0.345, 0.5607, 0.3154, 0.5274, 0.3409, 0.5274, 0.3425, 0.5607, 0.3137, 0.5607, 0.2841, 0.5274, 0.3096, 0.5274, 0.3113, 0.5607, 0.2825, 0.5607, 0.2529, 0.5274, 0.2784, 0.5274, 0.28, 0.5607, 0.2512, 0.5607, 0.2216, 0.5274, 0.2471, 0.5274, 0.2488, 0.5607, 0.22, 0.5607, 0.1904, 0.5274, 0.2159, 0.5274, 0.2175, 0.5607, 0.1887, 0.5607, 0.1591, 0.5274, 0.1846, 0.5274, 0.1863, 0.5607, 0.1575, 0.5607, 0.1279, 0.5274, 0.1534, 0.5274, 0.155, 0.5607, 0.1262, 0.5607, 0.09662, 0.5274, 0.1221, 0.5274, 0.1238, 0.5607, 0.09496, 0.5607, 0.06537, 0.5274, 0.09088, 0.5274, 0.09254, 0.5607, 0.06371, 0.5607, 0.03412, 0.5274, 0.05963, 0.5274, 0.06129, 0.5607, 0.03246, 0.5607, 0.75, 0.4022, 0.7797, 0.3993, 0.8082, 0.3906, 0.8346, 0.3766, 0.8576, 0.3576, 0.8766, 0.3346, 0.8906, 0.3082, 0.8993, 0.2797, 0.9022, 0.25, 0.8993, 0.2203, 0.8906, 0.1918, 0.8766, 0.1654, 0.8576, 0.1424, 0.8346, 0.1234, 0.8082, 0.1094, 0.7797, 0.1007, 0.75, 0.09779, 0.7203, 0.1007, 0.6918, 0.1094, 0.6654, 0.1234, 0.6424, 0.1424, 0.6234, 0.1654, 0.6094, 0.1918, 0.6007, 0.2203, 0.5978, 0.25, 0.6007, 0.2797, 0.6094, 0.3082, 0.6234, 0.3346, 0.6424, 0.3576, 0.6654, 0.3766, 0.6918, 0.3906, 0.7203, 0.3993, 0.03125, 0.6195, 0.0, 0.6195, 0.001213, 0.5607, 0.03004, 0.5607, 0.9745, 0.5, 0.9943, 0.5, 0.9971, 0.5274, 0.9716, 0.5274, 0.9432, 0.5, 0.963, 0.5, 0.9659, 0.5274, 0.9404, 0.5274, 0.912, 0.5, 0.9318, 0.5, 0.9346, 0.5274, 0.9091, 0.5274, 0.8807, 0.5, 0.9005, 0.5, 0.9034, 0.5274, 0.8779, 0.5274, 0.8495, 0.5, 0.8693, 0.5, 0.8721, 0.5274, 0.8466, 0.5274, 0.8182, 0.5, 0.838, 0.5, 0.8409, 0.5274, 0.8154, 0.5274, 0.787, 0.5, 0.8068, 0.5, 0.8096, 0.5274, 0.7841, 0.5274, 0.7557, 0.5, 0.7755, 0.5, 0.7784, 0.5274, 0.7529, 0.5274, 0.7245, 0.5, 0.7443, 0.5, 0.7471, 0.5274, 0.7216, 0.5274, 0.6932, 0.5, 0.713, 0.5, 0.7159, 0.5274, 0.6904, 0.5274, 0.662, 0.5, 0.6818, 0.5, 0.6846, 0.5274, 0.6591, 0.5274, 0.6307, 0.5, 0.6505, 0.5, 0.6534, 0.5274, 0.6279, 0.5274, 0.5995, 0.5, 0.6193, 0.5, 0.6221, 0.5274, 0.5966, 0.5274, 0.5682, 0.5, 0.588, 0.5, 0.5909, 0.5274, 0.5654, 0.5274, 0.537, 0.5, 0.5568, 0.5, 0.5596, 0.5274, 0.5341, 0.5274, 0.5057, 0.5, 0.5255, 0.5, 0.5284, 0.5274, 0.5029, 0.5274, 0.4745, 0.5, 0.4943, 0.5, 0.4971, 0.5274, 0.4716, 0.5274, 0.4432, 0.5, 0.463, 0.5, 0.4659, 0.5274, 0.4404, 0.5274, 0.412, 0.5, 0.4318, 0.5, 0.4346, 0.5274, 0.4091, 0.5274, 0.3807, 0.5, 0.4005, 0.5, 0.4034, 0.5274, 0.3779, 0.5274, 0.3495, 0.5, 0.3693, 0.5, 0.3721, 0.5274, 0.3466, 0.5274, 0.3182, 0.5, 0.338, 0.5, 0.3409, 0.5274, 0.3154, 0.5274, 0.287, 0.5, 0.3068, 0.5, 0.3096, 0.5274, 0.2841, 0.5274, 0.2557, 0.5, 0.2755, 0.5, 0.2784, 0.5274, 0.2529, 0.5274, 0.2245, 0.5, 0.2443, 0.5, 0.2471, 0.5274, 0.2216, 0.5274, 0.1932, 0.5, 0.213, 0.5, 0.2159, 0.5274, 0.1904, 0.5274, 0.162, 0.5, 0.1818, 0.5, 0.1846, 0.5274, 0.1591, 0.5274, 0.1307, 0.5, 0.1505, 0.5, 0.1534, 0.5274, 0.1279, 0.5274, 0.09947, 0.5, 0.1193, 0.5, 0.1221, 0.5274, 0.09662, 0.5274, 0.06822, 0.5, 0.08803, 0.5, 0.09088, 0.5274, 0.06537, 0.5274, 0.03697, 0.5, 0.05678, 0.5, 0.05963, 0.5274, 0.03412, 0.5274, 0.005716, 0.5, 0.02553, 0.5, 0.02838, 0.5274, 0.002873, 0.5274, 0.9716, 0.5274, 0.9971, 0.5274, 0.9988, 0.5607, 0.97, 0.5607, 0.25, 0.4339, 0.2141, 0.4304, 0.2141, 0.4304, 0.25, 0.4339, 0.3522, 0.4029, 0.3204, 0.4199, 0.3204, 0.4199, 0.3522, 0.4029, 0.38, 0.38, 0.3522, 0.4029, 0.3522, 0.4029, 0.38, 0.38, 0.4029, 0.3522, 0.38, 0.38, 0.38, 0.38, 0.4029, 0.3522, 0.4199, 0.3204, 0.4029, 0.3522, 0.4029, 0.3522, 0.4199, 0.3204, 0.4304, 0.2859, 0.4199, 0.3204, 0.4199, 0.3204, 0.4304, 0.2859, 0.4339, 0.25, 0.4304, 0.2859, 0.4304, 0.2859, 0.4339, 0.25, 0.4304, 0.2141, 0.4339, 0.25, 0.4339, 0.25, 0.4304, 0.2141, 0.4199, 0.1796, 0.4304, 0.2141, 0.4304, 0.2141, 0.4199, 0.1796, 0.4029, 0.1478, 0.4199, 0.1796, 0.4199, 0.1796, 0.4029, 0.1478, 0.38, 0.12, 0.4029, 0.1478, 0.4029, 0.1478, 0.38, 0.12, 0.3522, 0.0971, 0.38, 0.12, 0.38, 0.12, 0.3522, 0.0971, 0.3461, 0.07298, 0.3438, 0.07173, 0.3511, 0.0541, 0.3567, 0.05711, 0.3204, 0.08011, 0.3522, 0.0971, 0.3522, 0.0971, 0.3204, 0.08011, 0.25, 0.06611, 0.2859, 0.06964, 0.2859, 0.06964, 0.25, 0.06611, 0.2141, 0.06964, 0.25, 0.06611, 0.25, 0.06611, 0.2141, 0.06964, 0.1796, 0.08011, 0.2141, 0.06964, 0.2141, 0.06964, 0.1796, 0.08011, 0.1478, 0.0971, 0.1796, 0.08011, 0.1796, 0.08011, 0.1478, 0.0971, 0.12, 0.12, 0.1478, 0.0971, 0.1478, 0.0971, 0.12, 0.12, 0.0971, 0.1478, 0.12, 0.12, 0.12, 0.12, 0.0971, 0.1478, 0.08011, 0.1796, 0.0971, 0.1478, 0.0971, 0.1478, 0.08011, 0.1796, 0.06964, 0.2141, 0.08011, 0.1796, 0.08011, 0.1796, 0.06964, 0.2141, 0.06611, 0.25, 0.06964, 0.2141, 0.06964, 0.2141, 0.06611, 0.25, 0.06964, 0.2859, 0.06611, 0.25, 0.06611, 0.25, 0.06964, 0.2859, 0.08011, 0.3204, 0.06964, 0.2859, 0.06964, 0.2859, 0.08011, 0.3204, 0.0971, 0.3522, 0.08011, 0.3204, 0.08011, 0.3204, 0.0971, 0.3522, 0.12, 0.38, 0.0971, 0.3522, 0.0971, 0.3522, 0.12, 0.38, 0.1478, 0.4029, 0.12, 0.38, 0.12, 0.38, 0.1478, 0.4029, 0.1796, 0.4199, 0.1478, 0.4029, 0.1478, 0.4029, 0.1796, 0.4199, 0.2141, 0.4304, 0.1796, 0.4199, 0.1796, 0.4199, 0.2141, 0.4304, 1.0, 0.6195, 1.0, 0.9222, 0.9688, 0.9222, 0.9688, 0.6195, 0.3204, 0.4199, 0.2859, 0.4304, 0.2859, 0.4304, 0.3204, 0.4199, 0.2859, 0.4304, 0.25, 0.4339, 0.2141, 0.4304, 0.1796, 0.4199, 0.1478, 0.4029, 0.12, 0.38, 0.0971, 0.3522, 0.08011, 0.3204, 0.06964, 0.2859, 0.06611, 0.25, 0.06964, 0.2141, 0.08011, 0.1796, 0.0971, 0.1478, 0.12, 0.12, 0.1478, 0.0971, 0.1796, 0.08011, 0.2141, 0.06964, 0.25, 0.06611, 0.2859, 0.06964, 0.3204, 0.08011, 0.3522, 0.0971, 0.38, 0.12, 0.4029, 0.1478, 0.4199, 0.1796, 0.4304, 0.2141, 0.4339, 0.25, 0.4304, 0.2859, 0.4199, 0.3204, 0.4029, 0.3522, 0.38, 0.38, 0.3522, 0.4029, 0.3204, 0.4199, 0.2684, 0.4506, 0.2711, 0.4503, 0.2748, 0.469, 0.2684, 0.4697, 0.09345, 0.3768, 0.09513, 0.3788, 0.08164, 0.3923, 0.07759, 0.3874, 0.3097, 0.05763, 0.3072, 0.05686, 0.3109, 0.03814, 0.317, 0.04, 0.3072, 0.4431, 0.3097, 0.4424, 0.317, 0.46, 0.3109, 0.4619, 0.1212, 0.4049, 0.1232, 0.4065, 0.1126, 0.4224, 0.1077, 0.4184, 0.2711, 0.04967, 0.2684, 0.04941, 0.2684, 0.03033, 0.2748, 0.03096, 0.3438, 0.4283, 0.3461, 0.427, 0.3567, 0.4429, 0.3511, 0.4459, 0.1539, 0.427, 0.1562, 0.4283, 0.1489, 0.4459, 0.1433, 0.4429, 0.2316, 0.04941, 0.2289, 0.04967, 0.2252, 0.03096, 0.2316, 0.03033, 0.3768, 0.4065, 0.3788, 0.4049, 0.3923, 0.4184, 0.3874, 0.4224, 0.1903, 0.4424, 0.1928, 0.4431, 0.1891, 0.4619, 0.183, 0.46, 0.1928, 0.05686, 0.1903, 0.05763, 0.183, 0.04, 0.1891, 0.03814, 0.4049, 0.3788, 0.4065, 0.3768, 0.4224, 0.3874, 0.4184, 0.3923, 0.2289, 0.4503, 0.2316, 0.4506, 0.2316, 0.4697, 0.2252, 0.469, 0.1562, 0.07173, 0.1539, 0.07298, 0.1433, 0.05711, 0.1489, 0.0541, 0.427, 0.3461, 0.4283, 0.3438, 0.4459, 0.3511, 0.4429, 0.3567, 0.1232, 0.09345, 0.1212, 0.09513, 0.1077, 0.08164, 0.1126, 0.07759, 0.4424, 0.3097, 0.4431, 0.3072, 0.4619, 0.3109, 0.46, 0.317, 0.09513, 0.1212, 0.09345, 0.1232, 0.07759, 0.1126, 0.08164, 0.1077, 0.4503, 0.2711, 0.4506, 0.2684, 0.4697, 0.2684, 0.469, 0.2748, 0.07298, 0.1539, 0.07173, 0.1562, 0.0541, 0.1489, 0.05711, 0.1433, 0.4506, 0.2316, 0.4503, 0.2289, 0.469, 0.2252, 0.4697, 0.2316, 0.05763, 0.1903, 0.05686, 0.1928, 0.03814, 0.1891, 0.04, 0.183, 0.4431, 0.1928, 0.4424, 0.1903, 0.46, 0.183, 0.4619, 0.1891, 0.04967, 0.2289, 0.04941, 0.2316, 0.03033, 0.2316, 0.03096, 0.2252, 0.4283, 0.1562, 0.427, 0.1539, 0.4429, 0.1433, 0.4459, 0.1489, 0.04941, 0.2684, 0.04967, 0.2711, 0.03096, 0.2748, 0.03033, 0.2684, 0.4065, 0.1232, 0.4049, 0.1212, 0.4184, 0.1077, 0.4224, 0.1126, 0.05686, 0.3072, 0.05763, 0.3097, 0.04, 0.317, 0.03814, 0.3109, 0.3788, 0.09513, 0.3768, 0.09345, 0.3874, 0.07759, 0.3923, 0.08164, 0.07173, 0.3438, 0.07298, 0.3461, 0.05711, 0.3567, 0.0541, 0.3511, 0.2684, 0.4506, 0.2316, 0.4506, 0.25, 0.4339, 0.2859, 0.4304, 0.3072, 0.4431, 0.2711, 0.4503, 0.3204, 0.4199, 0.3438, 0.4283, 0.3097, 0.4424, 0.3522, 0.4029, 0.3768, 0.4065, 0.3461, 0.427, 0.38, 0.38, 0.4049, 0.3788, 0.3788, 0.4049, 0.4029, 0.3522, 0.427, 0.3461, 0.4065, 0.3768, 0.4199, 0.3204, 0.4424, 0.3097, 0.4283, 0.3438, 0.4304, 0.2859, 0.4503, 0.2711, 0.4431, 0.3072, 0.4339, 0.25, 0.4506, 0.2316, 0.4506, 0.2684, 0.4304, 0.2141, 0.4431, 0.1928, 0.4503, 0.2289, 0.4199, 0.1796, 0.4283, 0.1562, 0.4424, 0.1903, 0.4029, 0.1478, 0.4065, 0.1232, 0.427, 0.1539, 0.38, 0.12, 0.3788, 0.09513, 0.4049, 0.1212, 0.3522, 0.0971, 0.3461, 0.07298, 0.3768, 0.09345, 0.3204, 0.08011, 0.3097, 0.05763, 0.3438, 0.07173, 0.2859, 0.06964, 0.2711, 0.04967, 0.3072, 0.05686, 0.25, 0.06611, 0.2316, 0.04941, 0.2684, 0.04941, 0.2141, 0.06964, 0.1928, 0.05686, 0.2289, 0.04967, 0.1796, 0.08011, 0.1562, 0.07173, 0.1903, 0.05763, 0.1478, 0.0971, 0.1232, 0.09345, 0.1539, 0.07298, 0.12, 0.12, 0.09513, 0.1212, 0.1212, 0.09513, 0.0971, 0.1478, 0.07298, 0.1539, 0.09345, 0.1232, 0.08011, 0.1796, 0.05763, 0.1903, 0.07173, 0.1562, 0.06964, 0.2141, 0.04967, 0.2289, 0.05686, 0.1928, 0.06611, 0.25, 0.04941, 0.2684, 0.04941, 0.2316, 0.06964, 0.2859, 0.05686, 0.3072, 0.04967, 0.2711, 0.08011, 0.3204, 0.07173, 0.3438, 0.05763, 0.3097, 0.0971, 0.3522, 0.09345, 0.3768, 0.07298, 0.3461, 0.12, 0.38, 0.1212, 0.4049, 0.09513, 0.3788, 0.1478, 0.4029, 0.1539, 0.427, 0.1232, 0.4065, 0.1796, 0.4199, 0.1903, 0.4424, 0.1562, 0.4283, 0.2141, 0.4304, 0.2289, 0.4503, 0.1928, 0.4431, 0.2748, 0.469, 0.2929, 0.4654, 0.2968, 0.4854, 0.25, 0.4697, 0.25, 0.49, 0.2316, 0.4697, 0.317, 0.46, 0.3341, 0.4529, 0.3418, 0.4717, 0.3567, 0.4429, 0.372, 0.4326, 0.3833, 0.4496, 0.3923, 0.4184, 0.4053, 0.4053, 0.4197, 0.4197, 0.4224, 0.3874, 0.4326, 0.372, 0.4496, 0.3833, 0.4459, 0.3511, 0.4529, 0.3341, 0.4717, 0.3418, 0.4619, 0.3109, 0.4654, 0.2929, 0.4854, 0.2968, 0.4697, 0.25, 0.4697, 0.2316, 0.49, 0.25, 0.4655, 0.2071, 0.4619, 0.1891, 0.4854, 0.2032, 0.4529, 0.1659, 0.4459, 0.1489, 0.4717, 0.1582, 0.4326, 0.128, 0.4224, 0.1126, 0.4496, 0.1167, 0.4053, 0.09467, 0.3923, 0.08164, 0.4197, 0.08029, 0.372, 0.06735, 0.3567, 0.05711, 0.3833, 0.05045, 0.3341, 0.04705, 0.317, 0.04, 0.3418, 0.02827, 0.2929, 0.03455, 0.2748, 0.03096, 0.2968, 0.01461, 0.25, 0.03033, 0.2316, 0.03033, 0.25, 0.01, 0.2071, 0.03455, 0.1891, 0.03814, 0.2032, 0.01461, 0.1659, 0.04705, 0.1489, 0.0541, 0.1582, 0.02827, 0.128, 0.06735, 0.1126, 0.07759, 0.1167, 0.05045, 0.09467, 0.09467, 0.08164, 0.1077, 0.08029, 0.08029, 0.06735, 0.128, 0.05711, 0.1433, 0.05045, 0.1167, 0.04705, 0.1659, 0.04, 0.183, 0.02827, 0.1582, 0.03455, 0.2071, 0.03096, 0.2252, 0.01461, 0.2032, 0.03033, 0.2316, 0.03033, 0.25, 0.01, 0.25, 0.03096, 0.2748, 0.03455, 0.2929, 0.01461, 0.2968, 0.04, 0.317, 0.04705, 0.3341, 0.02827, 0.3418, 0.05711, 0.3567, 0.06735, 0.372, 0.05045, 0.3833, 0.08164, 0.3923, 0.09467, 0.4053, 0.08029, 0.4197, 0.1126, 0.4224, 0.128, 0.4326, 0.1167, 0.4496, 0.1489, 0.4459, 0.1659, 0.4529, 0.1582, 0.4717, 0.1891, 0.4619, 0.2071, 0.4654, 0.2032, 0.4854, 0.2968, 0.4854, 0.25, 0.49, 0.2684, 0.4697, 0.2748, 0.469, 0.3418, 0.4717, 0.2968, 0.4854, 0.3109, 0.4619, 0.317, 0.46, 0.3833, 0.4496, 0.3418, 0.4717, 0.3511, 0.4459, 0.3567, 0.4429, 0.4197, 0.4197, 0.3833, 0.4496, 0.3874, 0.4224, 0.3923, 0.4184, 0.4496, 0.3833, 0.4197, 0.4197, 0.4184, 0.3923, 0.4224, 0.3874, 0.4717, 0.3418, 0.4496, 0.3833, 0.4429, 0.3567, 0.4459, 0.3511, 0.4854, 0.2968, 0.4717, 0.3418, 0.46, 0.317, 0.4619, 0.3109, 0.49, 0.25, 0.4854, 0.2968, 0.469, 0.2748, 0.4697, 0.2684, 0.4854, 0.2032, 0.49, 0.25, 0.4697, 0.2316, 0.469, 0.2252, 0.4717, 0.1582, 0.4854, 0.2032, 0.4619, 0.1891, 0.46, 0.183, 0.4496, 0.1167, 0.4717, 0.1582, 0.4459, 0.1489, 0.4429, 0.1433, 0.4197, 0.08029, 0.4496, 0.1167, 0.4224, 0.1126, 0.4184, 0.1077, 0.3833, 0.05045, 0.4197, 0.08029, 0.3923, 0.08164, 0.3874, 0.07759, 0.3418, 0.02827, 0.3833, 0.05045, 0.3567, 0.05711, 0.3511, 0.0541, 0.2968, 0.01461, 0.3418, 0.02827, 0.317, 0.04, 0.3109, 0.03814, 0.25, 0.01, 0.2968, 0.01461, 0.2748, 0.03096, 0.2684, 0.03033, 0.2032, 0.01461, 0.25, 0.01, 0.2316, 0.03033, 0.2252, 0.03096, 0.1582, 0.02827, 0.2032, 0.01461, 0.1891, 0.03814, 0.183, 0.04, 0.1167, 0.05045, 0.1582, 0.02827, 0.1489, 0.0541, 0.1433, 0.05711, 0.08029, 0.08029, 0.1167, 0.05045, 0.1126, 0.07759, 0.1077, 0.08164, 0.05045, 0.1167, 0.08029, 0.08029, 0.08164, 0.1077, 0.07759, 0.1126, 0.02827, 0.1582, 0.05045, 0.1167, 0.05711, 0.1433, 0.0541, 0.1489, 0.01461, 0.2032, 0.02827, 0.1582, 0.04, 0.183, 0.03814, 0.1891, 0.01, 0.25, 0.01461, 0.2032, 0.03096, 0.2252, 0.03033, 0.2316, 0.01461, 0.2968, 0.01, 0.25, 0.03033, 0.2684, 0.03096, 0.2748, 0.02827, 0.3418, 0.01461, 0.2968, 0.03814, 0.3109, 0.04, 0.317, 0.05045, 0.3833, 0.02827, 0.3418, 0.0541, 0.3511, 0.05711, 0.3567, 0.08029, 0.4197, 0.05045, 0.3833, 0.07759, 0.3874, 0.08164, 0.3923, 0.1167, 0.4496, 0.08029, 0.4197, 0.1077, 0.4184, 0.1126, 0.4224, 0.1582, 0.4717, 0.1167, 0.4496, 0.1433, 0.4429, 0.1489, 0.4459, 0.2032, 0.4854, 0.1582, 0.4717, 0.183, 0.46, 0.1891, 0.4619, 0.25, 0.49, 0.2032, 0.4854, 0.2252, 0.469, 0.2316, 0.4697, 0.2711, 0.4503, 0.2684, 0.4506, 0.25, 0.4339, 0.2859, 0.4304, 0.3097, 0.4424, 0.3072, 0.4431, 0.2859, 0.4304, 0.3204, 0.4199, 0.3461, 0.427, 0.3438, 0.4283, 0.3204, 0.4199, 0.3522, 0.4029, 0.3788, 0.4049, 0.3768, 0.4065, 0.3522, 0.4029, 0.38, 0.38, 0.4065, 0.3768, 0.4049, 0.3788, 0.38, 0.38, 0.4029, 0.3522, 0.4283, 0.3438, 0.427, 0.3461, 0.4029, 0.3522, 0.4199, 0.3204, 0.4431, 0.3072, 0.4424, 0.3097, 0.4199, 0.3204, 0.4304, 0.2859, 0.4506, 0.2684, 0.4503, 0.2711, 0.4304, 0.2859, 0.4339, 0.25, 0.4503, 0.2289, 0.4506, 0.2316, 0.4339, 0.25, 0.4304, 0.2141, 0.4424, 0.1903, 0.4431, 0.1928, 0.4304, 0.2141, 0.4199, 0.1796, 0.427, 0.1539, 0.4283, 0.1562, 0.4199, 0.1796, 0.4029, 0.1478, 0.4049, 0.1212, 0.4065, 0.1232, 0.4029, 0.1478, 0.38, 0.12, 0.3768, 0.09345, 0.3788, 0.09513, 0.38, 0.12, 0.3522, 0.0971, 0.3438, 0.07173, 0.3461, 0.07298, 0.3522, 0.0971, 0.3204, 0.08011, 0.3072, 0.05686, 0.3097, 0.05763, 0.3204, 0.08011, 0.2859, 0.06964, 0.2684, 0.04941, 0.2711, 0.04967, 0.2859, 0.06964, 0.25, 0.06611, 0.2289, 0.04967, 0.2316, 0.04941, 0.25, 0.06611, 0.2141, 0.06964, 0.1903, 0.05763, 0.1928, 0.05686, 0.2141, 0.06964, 0.1796, 0.08011, 0.1539, 0.07298, 0.1562, 0.07173, 0.1796, 0.08011, 0.1478, 0.0971, 0.1212, 0.09513, 0.1232, 0.09345, 0.1478, 0.0971, 0.12, 0.12, 0.09345, 0.1232, 0.09513, 0.1212, 0.12, 0.12, 0.0971, 0.1478, 0.07173, 0.1562, 0.07298, 0.1539, 0.0971, 0.1478, 0.08011, 0.1796, 0.05686, 0.1928, 0.05763, 0.1903, 0.08011, 0.1796, 0.06964, 0.2141, 0.04941, 0.2316, 0.04967, 0.2289, 0.06964, 0.2141, 0.06611, 0.25, 0.04967, 0.2711, 0.04941, 0.2684, 0.06611, 0.25, 0.06964, 0.2859, 0.05763, 0.3097, 0.05686, 0.3072, 0.06964, 0.2859, 0.08011, 0.3204, 0.07298, 0.3461, 0.07173, 0.3438, 0.08011, 0.3204, 0.0971, 0.3522, 0.09513, 0.3788, 0.09345, 0.3768, 0.0971, 0.3522, 0.12, 0.38, 0.1232, 0.4065, 0.1212, 0.4049, 0.12, 0.38, 0.1478, 0.4029, 0.1562, 0.4283, 0.1539, 0.427, 0.1478, 0.4029, 0.1796, 0.4199, 0.1928, 0.4431, 0.1903, 0.4424, 0.1796, 0.4199, 0.2141, 0.4304, 0.2316, 0.4506, 0.2289, 0.4503, 0.2141, 0.4304, 0.25, 0.4339, 0.2316, 0.4697, 0.2316, 0.4506, 0.2684, 0.4506, 0.2684, 0.4697, 0.3072, 0.4431, 0.3109, 0.4619, 0.2748, 0.469, 0.2711, 0.4503, 0.3438, 0.4283, 0.3511, 0.4459, 0.317, 0.46, 0.3097, 0.4424, 0.3768, 0.4065, 0.3874, 0.4224, 0.3567, 0.4429, 0.3461, 0.427, 0.4049, 0.3788, 0.4184, 0.3923, 0.3923, 0.4184, 0.3788, 0.4049, 0.427, 0.3461, 0.4429, 0.3567, 0.4224, 0.3874, 0.4065, 0.3768, 0.4424, 0.3097, 0.46, 0.317, 0.4459, 0.3511, 0.4283, 0.3438, 0.4503, 0.2711, 0.469, 0.2748, 0.4619, 0.3109, 0.4431, 0.3072, 0.4506, 0.2316, 0.4697, 0.2316, 0.4697, 0.2684, 0.4506, 0.2684, 0.4431, 0.1928, 0.4619, 0.1891, 0.469, 0.2252, 0.4503, 0.2289, 0.4283, 0.1562, 0.4459, 0.1489, 0.46, 0.183, 0.4424, 0.1903, 0.4065, 0.1232, 0.4224, 0.1126, 0.4429, 0.1433, 0.427, 0.1539, 0.3788, 0.09513, 0.3923, 0.08164, 0.4184, 0.1077, 0.4049, 0.1212, 0.3461, 0.07298, 0.3567, 0.05711, 0.3874, 0.07759, 0.3768, 0.09345, 0.3097, 0.05763, 0.317, 0.04, 0.3511, 0.0541, 0.3438, 0.07173, 0.2711, 0.04967, 0.2748, 0.03096, 0.3109, 0.03814, 0.3072, 0.05686, 0.2316, 0.04941, 0.2316, 0.03033, 0.2684, 0.03033, 0.2684, 0.04941, 0.1928, 0.05686, 0.1891, 0.03814, 0.2252, 0.03096, 0.2289, 0.04967, 0.1562, 0.07173, 0.1489, 0.0541, 0.183, 0.04, 0.1903, 0.05763, 0.1232, 0.09345, 0.1126, 0.07759, 0.1433, 0.05711, 0.1539, 0.07298, 0.09513, 0.1212, 0.08164, 0.1077, 0.1077, 0.08164, 0.1212, 0.09513, 0.07298, 0.1539, 0.05711, 0.1433, 0.07759, 0.1126, 0.09345, 0.1232, 0.05763, 0.1903, 0.04, 0.183, 0.0541, 0.1489, 0.07173, 0.1562, 0.04967, 0.2289, 0.03096, 0.2252, 0.03814, 0.1891, 0.05686, 0.1928, 0.04941, 0.2684, 0.03033, 0.2684, 0.03033, 0.2316, 0.04941, 0.2316, 0.05686, 0.3072, 0.03814, 0.3109, 0.03096, 0.2748, 0.04967, 0.2711, 0.07173, 0.3438, 0.0541, 0.3511, 0.04, 0.317, 0.05763, 0.3097, 0.09345, 0.3768, 0.07759, 0.3874, 0.05711, 0.3567, 0.07298, 0.3461, 0.1212, 0.4049, 0.1077, 0.4184, 0.08164, 0.3923, 0.09513, 0.3788, 0.1539, 0.427, 0.1433, 0.4429, 0.1126, 0.4224, 0.1232, 0.4065, 0.1903, 0.4424, 0.183, 0.46, 0.1489, 0.4459, 0.1562, 0.4283, 0.2289, 0.4503, 0.2252, 0.469, 0.1891, 0.4619, 0.1928, 0.4431, 0.2859, 0.4304, 0.25, 0.4339, 0.25, 0.4339, 0.2859, 0.4304])
me_cylinder.update()
me_cube_001 = bpy.data.meshes.new('Cube.001')
me_cube_001.from_pydata([(-0.3571, 6.296e-07, -1.907), (-0.3571, -0.6652, 1.437e-06), (-0.3571, 0.6652, 1.381e-06), (-0.3571, 6.857e-07, 1.907), (0.3571, 6.296e-07, -1.907), (0.3571, -0.6652, 1.437e-06), (0.3571, 0.6652, 1.381e-06), (0.3571, 6.857e-07, 1.907)], [], [(0, 1, 3, 2), (2, 3, 7, 6), (6, 7, 5, 4), (4, 5, 1, 0), (2, 6, 4, 0), (7, 3, 1, 5)])
_uv = me_cube_001.uv_layers.new(name='UVMap')
_uv.uv.foreach_set('vector', [0.375, 0.0, 0.625, 0.0, 0.625, 0.25, 0.375, 0.25, 0.375, 0.25, 0.625, 0.25, 0.625, 0.5, 0.375, 0.5, 0.375, 0.5, 0.625, 0.5, 0.625, 0.75, 0.375, 0.75, 0.375, 0.75, 0.625, 0.75, 0.625, 1.0, 0.375, 1.0, 0.125, 0.5, 0.375, 0.5, 0.375, 0.75, 0.125, 0.75, 0.625, 0.5, 0.875, 0.5, 0.875, 0.75, 0.625, 0.75])
me_cube_001.materials.append(mat_material_001)
me_cube_001.update()

# ---- objects
ob_base = bpy.data.objects.new('Base', me_cylinder)
ob_symbol = bpy.data.objects.new('Symbol', me_cube_001)

# ---- transforms, parenting, visibility, modifiers, constraints
ob_base.location = (0.0, 0.0, 0.09873)
ob_base.scale = (0.1321, 0.1321, 0.1321)
ob_symbol.location = (0.0, 0.0, 7.106)
ob_symbol.rotation_euler = (0.0, -0.0, 2.985)
ob_symbol.scale = (0.4713, 0.4713, 0.4713)

# ---- collection membership
col_collection.objects.link(ob_base)
col_collection.objects.link(ob_symbol)

# ---- scene / render settings (as saved in the file)
scene.frame_start = 1; scene.frame_end = 80; scene.frame_set(76)
scene.render.engine = 'BLENDER_EEVEE_NEXT'
scene.cycles.sampling_pattern = 'TABULATED_SOBOL'
bpy.context.view_layer.update()

# ---- added for rendering (the .blend has no active camera and no usable light): camera, sun
cam_auto = bpy.data.cameras.new('AutoCamera')
cam_auto.lens = 50.0
cam_auto.sensor_width = 36.0
cam_auto.clip_end = 1000.0
ob_auto_camera = bpy.data.objects.new('AutoCamera', cam_auto)
scene.collection.objects.link(ob_auto_camera)
ob_auto_camera.location = (7.82421, -9.38905, 10.2004)
ob_auto_camera.rotation_euler = (1.09748, -7.21219e-08, 0.694738)
scene.camera = ob_auto_camera
light_auto_sun = bpy.data.lights.new('AutoSun', 'SUN')
light_auto_sun.energy = 3.0
light_auto_sun.angle = 0.0523599
ob_auto_sun = bpy.data.objects.new('AutoSun', light_auto_sun)
scene.collection.objects.link(ob_auto_sun)
ob_auto_sun.rotation_euler = (0.872665, 0.174533, 0.523599)
bpy.context.view_layer.update()
